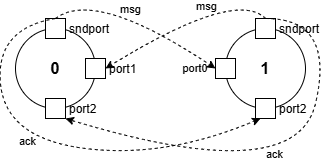

The diagram above was exported from draw.io. Its source (the exported page's mxGraphModel, read from the mxfile embedded in the PNG):
<mxGraphModel dx="677" dy="388" grid="1" gridSize="10" guides="1" tooltips="1" connect="1" arrows="1" fold="1" page="1" pageScale="1" pageWidth="850" pageHeight="1100" math="0" shadow="0">
  <root>
    <mxCell id="0" />
    <mxCell id="1" parent="0" />
    <mxCell id="dvfrRKKi6CR8Klm3YAyR-12" value="&lt;font style=&quot;font-size: 16px;&quot;&gt;&lt;b&gt;0&lt;/b&gt;&lt;/font&gt;" style="ellipse;whiteSpace=wrap;html=1;aspect=fixed;" vertex="1" parent="1">
      <mxGeometry x="250" y="160" width="80" height="80" as="geometry" />
    </mxCell>
    <mxCell id="dvfrRKKi6CR8Klm3YAyR-13" value="&lt;font style=&quot;font-size: 16px;&quot;&gt;&lt;b&gt;1&lt;/b&gt;&lt;/font&gt;" style="ellipse;whiteSpace=wrap;html=1;aspect=fixed;" vertex="1" parent="1">
      <mxGeometry x="460" y="160" width="80" height="80" as="geometry" />
    </mxCell>
    <mxCell id="dvfrRKKi6CR8Klm3YAyR-14" value="sndport" style="fontStyle=0;labelPosition=right;verticalLabelPosition=middle;align=left;verticalAlign=middle;spacingLeft=2;" vertex="1" parent="1">
      <mxGeometry x="280" y="150" width="20" height="20" as="geometry" />
    </mxCell>
    <mxCell id="dvfrRKKi6CR8Klm3YAyR-16" value="port1" style="fontStyle=0;labelPosition=right;verticalLabelPosition=middle;align=left;verticalAlign=middle;spacingLeft=2;" vertex="1" parent="1">
      <mxGeometry x="320" y="190" width="20" height="20" as="geometry" />
    </mxCell>
    <mxCell id="dvfrRKKi6CR8Klm3YAyR-18" value="port2" style="fontStyle=0;labelPosition=right;verticalLabelPosition=middle;align=left;verticalAlign=middle;spacingLeft=2;" vertex="1" parent="1">
      <mxGeometry x="280" y="230" width="20" height="20" as="geometry" />
    </mxCell>
    <mxCell id="dvfrRKKi6CR8Klm3YAyR-20" value="" style="rounded=0;whiteSpace=wrap;html=1;" vertex="1" parent="1">
      <mxGeometry x="450" y="190" width="20" height="20" as="geometry" />
    </mxCell>
    <mxCell id="dvfrRKKi6CR8Klm3YAyR-21" value="port0" style="text;html=1;align=center;verticalAlign=middle;whiteSpace=wrap;rounded=0;fontSize=11;" vertex="1" parent="1">
      <mxGeometry x="400" y="185" width="60" height="30" as="geometry" />
    </mxCell>
    <mxCell id="dvfrRKKi6CR8Klm3YAyR-22" value="sndport" style="fontStyle=0;labelPosition=right;verticalLabelPosition=middle;align=left;verticalAlign=middle;spacingLeft=2;" vertex="1" parent="1">
      <mxGeometry x="490" y="150" width="20" height="20" as="geometry" />
    </mxCell>
    <mxCell id="dvfrRKKi6CR8Klm3YAyR-23" value="port2" style="fontStyle=0;labelPosition=right;verticalLabelPosition=middle;align=left;verticalAlign=middle;spacingLeft=2;" vertex="1" parent="1">
      <mxGeometry x="490" y="230" width="20" height="20" as="geometry" />
    </mxCell>
    <mxCell id="dvfrRKKi6CR8Klm3YAyR-25" value="" style="curved=1;endArrow=classic;html=1;rounded=0;exitX=0.5;exitY=0;exitDx=0;exitDy=0;entryX=0.833;entryY=0.5;entryDx=0;entryDy=0;entryPerimeter=0;dashed=1;" edge="1" parent="1" source="dvfrRKKi6CR8Klm3YAyR-14" target="dvfrRKKi6CR8Klm3YAyR-21">
      <mxGeometry width="50" height="50" relative="1" as="geometry">
        <mxPoint x="280" y="120" as="sourcePoint" />
        <mxPoint x="330" y="70" as="targetPoint" />
        <Array as="points">
          <mxPoint x="330" y="120" />
        </Array>
      </mxGeometry>
    </mxCell>
    <mxCell id="dvfrRKKi6CR8Klm3YAyR-26" value="msg" style="edgeLabel;html=1;align=center;verticalAlign=middle;resizable=0;points=[];" vertex="1" connectable="0" parent="dvfrRKKi6CR8Klm3YAyR-25">
      <mxGeometry x="0.136" y="-4" relative="1" as="geometry">
        <mxPoint x="-13" y="-16" as="offset" />
      </mxGeometry>
    </mxCell>
    <mxCell id="dvfrRKKi6CR8Klm3YAyR-27" value="" style="curved=1;endArrow=classic;html=1;rounded=0;exitX=0.5;exitY=0;exitDx=0;exitDy=0;entryX=1;entryY=0.5;entryDx=0;entryDy=0;dashed=1;" edge="1" parent="1" source="dvfrRKKi6CR8Klm3YAyR-22" target="dvfrRKKi6CR8Klm3YAyR-16">
      <mxGeometry width="50" height="50" relative="1" as="geometry">
        <mxPoint x="500" y="110" as="sourcePoint" />
        <mxPoint x="550" y="60" as="targetPoint" />
        <Array as="points">
          <mxPoint x="470" y="120" />
        </Array>
      </mxGeometry>
    </mxCell>
    <mxCell id="dvfrRKKi6CR8Klm3YAyR-28" value="msg" style="edgeLabel;html=1;align=center;verticalAlign=middle;resizable=0;points=[];" vertex="1" connectable="0" parent="dvfrRKKi6CR8Klm3YAyR-27">
      <mxGeometry x="-0.2317" y="8" relative="1" as="geometry">
        <mxPoint x="-6" y="-6" as="offset" />
      </mxGeometry>
    </mxCell>
    <mxCell id="dvfrRKKi6CR8Klm3YAyR-29" value="" style="curved=1;endArrow=classic;html=1;rounded=0;exitX=0.5;exitY=0;exitDx=0;exitDy=0;entryX=0.25;entryY=1;entryDx=0;entryDy=0;dashed=1;" edge="1" parent="1" source="dvfrRKKi6CR8Klm3YAyR-14" target="dvfrRKKi6CR8Klm3YAyR-23">
      <mxGeometry width="50" height="50" relative="1" as="geometry">
        <mxPoint x="200" y="140" as="sourcePoint" />
        <mxPoint x="440" y="290" as="targetPoint" />
        <Array as="points">
          <mxPoint x="230" y="160" />
          <mxPoint x="240" y="270" />
          <mxPoint x="400" y="290" />
        </Array>
      </mxGeometry>
    </mxCell>
    <mxCell id="dvfrRKKi6CR8Klm3YAyR-31" value="ack" style="edgeLabel;html=1;align=center;verticalAlign=middle;resizable=0;points=[];" vertex="1" connectable="0" parent="dvfrRKKi6CR8Klm3YAyR-29">
      <mxGeometry x="-0.1178" y="9" relative="1" as="geometry">
        <mxPoint y="9" as="offset" />
      </mxGeometry>
    </mxCell>
    <mxCell id="dvfrRKKi6CR8Klm3YAyR-32" value="" style="curved=1;endArrow=classic;html=1;rounded=0;exitX=0.5;exitY=0;exitDx=0;exitDy=0;dashed=1;entryX=1;entryY=1;entryDx=0;entryDy=0;" edge="1" parent="1" source="dvfrRKKi6CR8Klm3YAyR-22" target="dvfrRKKi6CR8Klm3YAyR-18">
      <mxGeometry width="50" height="50" relative="1" as="geometry">
        <mxPoint x="610" y="210" as="sourcePoint" />
        <mxPoint x="470" y="290" as="targetPoint" />
        <Array as="points">
          <mxPoint x="570" y="150" />
          <mxPoint x="530" y="320" />
        </Array>
      </mxGeometry>
    </mxCell>
    <mxCell id="dvfrRKKi6CR8Klm3YAyR-34" value="ack" style="edgeLabel;html=1;align=center;verticalAlign=middle;resizable=0;points=[];" vertex="1" connectable="0" parent="dvfrRKKi6CR8Klm3YAyR-32">
      <mxGeometry x="-0.1477" y="-31" relative="1" as="geometry">
        <mxPoint y="9" as="offset" />
      </mxGeometry>
    </mxCell>
  </root>
</mxGraphModel>